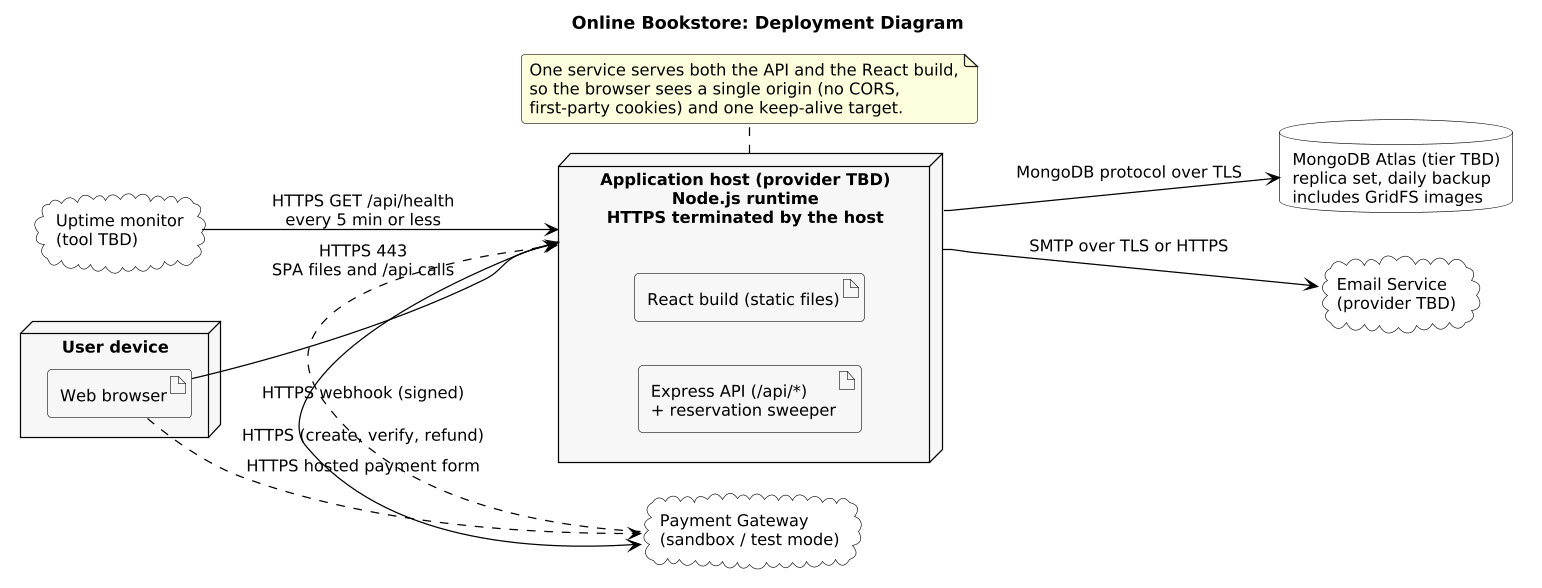

The diagram above was rendered by PlantUML. Its source (embedded in the PNG):
@startuml
skinparam shadowing false
skinparam defaultFontName Arial
skinparam defaultFontSize 13
skinparam ArrowColor #000000
skinparam roundcorner 6
skinparam dpi 120
skinparam component {
  BackgroundColor #FFFFFF
  BorderColor #000000
}
skinparam rectangle {
  BackgroundColor #F7F7F7
  BorderColor #000000
}
skinparam package {
  BackgroundColor #F7F7F7
  BorderColor #000000
}
skinparam node {
  BackgroundColor #F7F7F7
  BorderColor #000000
}
skinparam database {
  BackgroundColor #FFFFFF
  BorderColor #000000
}
skinparam cloud {
  BackgroundColor #FFFFFF
  BorderColor #000000
}
skinparam class {
  BackgroundColor #FFFFFF
  BorderColor #000000
}
skinparam entity {
  BackgroundColor #FFFFFF
  BorderColor #000000
}
title Online Bookstore: Deployment Diagram
left to right direction
node "User device" {
  artifact "Web browser" as BR
}
node "Application host (provider TBD)\nNode.js runtime\nHTTPS terminated by the host" as APP {
  artifact "Express API (/api/*)\n+ reservation sweeper" as API
  artifact "React build (static files)" as WEB
}
database "MongoDB Atlas (tier TBD)\nreplica set, daily backup\nincludes GridFS images" as DB
cloud "Payment Gateway\n(sandbox / test mode)" as PG
cloud "Email Service\n(provider TBD)" as ES
cloud "Uptime monitor\n(tool TBD)" as UM
BR --> APP : HTTPS 443\nSPA files and /api calls
APP --> DB : MongoDB protocol over TLS
APP --> PG : HTTPS (create, verify, refund)
PG ..> APP : HTTPS webhook (signed)
APP --> ES : SMTP over TLS or HTTPS
UM --> APP : HTTPS GET /api/health\nevery 5 min or less
BR ..> PG : HTTPS hosted payment form
note bottom of APP
  One service serves both the API and the React build,
  so the browser sees a single origin (no CORS,
  first-party cookies) and one keep-alive target.
end note
@enduml